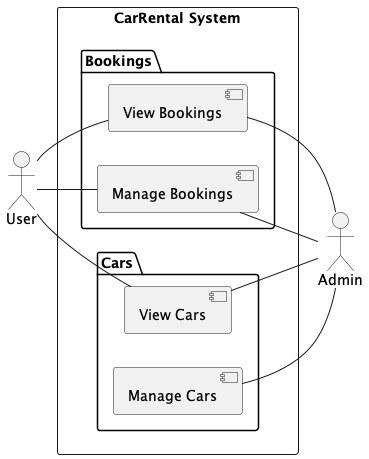

The diagram above was rendered by PlantUML. Its source (embedded in the PNG):
@startuml carRental System Use Case Diagram
left to right direction

actor "Admin" as Admin
actor "User" as User

rectangle "CarRental System" as CarRentalSystem {
package "Bookings" {
  
  [View Bookings]
  [Manage Bookings]
}

package "Cars" {
  [View Cars]
  [Manage Cars]
}
}


(View Bookings) -- Admin 
(Manage Bookings) -- Admin 


User -- (View Bookings)
User -- (Manage Bookings)

User -- (View Cars)

(View Cars) -- Admin 
(Manage Cars) -- Admin 


@enduml